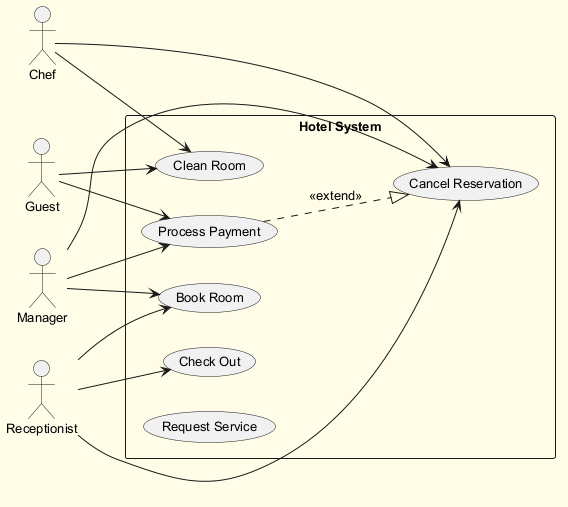

The diagram above was rendered by PlantUML. Its source (embedded in the PNG):
@startuml
skinparam backgroundColor #FFFDE7
skinparam classBackgroundColor #FFF9C4
skinparam classBorderColor #F57F17
skinparam defaultFontSize 13
left to right direction
actor "Chef" as C
actor "Guest" as G
actor "Receptionist" as R
actor "Manager" as M
rectangle "Hotel System" {
  usecase "Check Out" as UC_CheckOut
  usecase "Process Payment" as UC_ProcessPayment
  usecase "Cancel Reservation" as UC_CancelReservation
  usecase "Clean Room" as UC_CleanRoom
  usecase "Book Room" as UC_BookRoom
  usecase "Request Service" as UC_RequestService
}
C --> UC_CancelReservation
C --> UC_CleanRoom
G --> UC_CleanRoom
G --> UC_ProcessPayment
R --> UC_CheckOut
R --> UC_CancelReservation
R --> UC_BookRoom
M --> UC_BookRoom
M --> UC_CancelReservation
M --> UC_ProcessPayment
UC_ProcessPayment ..|> UC_CancelReservation : <<extend>>
@enduml